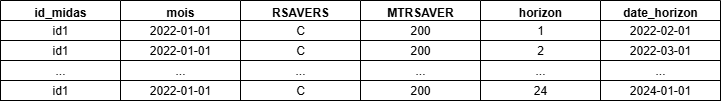

The diagram above was exported from draw.io. Its source (the exported page's mxGraphModel, read from the mxfile embedded in the PNG):
<mxGraphModel dx="1418" dy="786" grid="1" gridSize="10" guides="1" tooltips="1" connect="1" arrows="1" fold="1" page="1" pageScale="1" pageWidth="827" pageHeight="1169" math="0" shadow="0">
  <root>
    <mxCell id="0" />
    <mxCell id="1" parent="0" />
    <mxCell id="zhZrnq3FeR8sPS6-iOfr-1" value="id_midas" style="swimlane;whiteSpace=wrap;html=1;" vertex="1" parent="1">
      <mxGeometry x="320" y="340" width="120" height="100" as="geometry" />
    </mxCell>
    <mxCell id="zhZrnq3FeR8sPS6-iOfr-2" value="id1" style="rounded=0;whiteSpace=wrap;html=1;" vertex="1" parent="zhZrnq3FeR8sPS6-iOfr-1">
      <mxGeometry y="20" width="120" height="20" as="geometry" />
    </mxCell>
    <mxCell id="zhZrnq3FeR8sPS6-iOfr-3" value="mois" style="swimlane;whiteSpace=wrap;html=1;" vertex="1" parent="1">
      <mxGeometry x="440" y="340" width="120" height="100" as="geometry" />
    </mxCell>
    <mxCell id="zhZrnq3FeR8sPS6-iOfr-4" value="2022-01-01" style="rounded=0;whiteSpace=wrap;html=1;" vertex="1" parent="zhZrnq3FeR8sPS6-iOfr-3">
      <mxGeometry y="20" width="120" height="20" as="geometry" />
    </mxCell>
    <mxCell id="zhZrnq3FeR8sPS6-iOfr-5" value="RSAVERS" style="swimlane;whiteSpace=wrap;html=1;" vertex="1" parent="1">
      <mxGeometry x="560" y="340" width="120" height="100" as="geometry" />
    </mxCell>
    <mxCell id="zhZrnq3FeR8sPS6-iOfr-6" value="C" style="rounded=0;whiteSpace=wrap;html=1;" vertex="1" parent="zhZrnq3FeR8sPS6-iOfr-5">
      <mxGeometry y="20" width="120" height="20" as="geometry" />
    </mxCell>
    <mxCell id="zhZrnq3FeR8sPS6-iOfr-7" value="MTRSAVER" style="swimlane;whiteSpace=wrap;html=1;" vertex="1" parent="1">
      <mxGeometry x="680" y="340" width="120" height="100" as="geometry" />
    </mxCell>
    <mxCell id="zhZrnq3FeR8sPS6-iOfr-8" value="200" style="rounded=0;whiteSpace=wrap;html=1;" vertex="1" parent="zhZrnq3FeR8sPS6-iOfr-7">
      <mxGeometry y="20" width="120" height="20" as="geometry" />
    </mxCell>
    <mxCell id="zhZrnq3FeR8sPS6-iOfr-9" value="id1" style="rounded=0;whiteSpace=wrap;html=1;" vertex="1" parent="zhZrnq3FeR8sPS6-iOfr-7">
      <mxGeometry x="-360" y="40" width="120" height="20" as="geometry" />
    </mxCell>
    <mxCell id="zhZrnq3FeR8sPS6-iOfr-10" value="..." style="rounded=0;whiteSpace=wrap;html=1;" vertex="1" parent="zhZrnq3FeR8sPS6-iOfr-7">
      <mxGeometry x="-360" y="60" width="120" height="20" as="geometry" />
    </mxCell>
    <mxCell id="zhZrnq3FeR8sPS6-iOfr-11" value="id1" style="rounded=0;whiteSpace=wrap;html=1;" vertex="1" parent="zhZrnq3FeR8sPS6-iOfr-7">
      <mxGeometry x="-360" y="80" width="120" height="20" as="geometry" />
    </mxCell>
    <mxCell id="zhZrnq3FeR8sPS6-iOfr-12" value="2022-01-01" style="rounded=0;whiteSpace=wrap;html=1;" vertex="1" parent="zhZrnq3FeR8sPS6-iOfr-7">
      <mxGeometry x="-240" y="40" width="120" height="20" as="geometry" />
    </mxCell>
    <mxCell id="zhZrnq3FeR8sPS6-iOfr-13" value="..." style="rounded=0;whiteSpace=wrap;html=1;" vertex="1" parent="zhZrnq3FeR8sPS6-iOfr-7">
      <mxGeometry x="-240" y="60" width="120" height="20" as="geometry" />
    </mxCell>
    <mxCell id="zhZrnq3FeR8sPS6-iOfr-14" value="2022-01-01" style="rounded=0;whiteSpace=wrap;html=1;" vertex="1" parent="zhZrnq3FeR8sPS6-iOfr-7">
      <mxGeometry x="-240" y="80" width="120" height="20" as="geometry" />
    </mxCell>
    <mxCell id="zhZrnq3FeR8sPS6-iOfr-15" value="C" style="rounded=0;whiteSpace=wrap;html=1;" vertex="1" parent="zhZrnq3FeR8sPS6-iOfr-7">
      <mxGeometry x="-120" y="40" width="120" height="20" as="geometry" />
    </mxCell>
    <mxCell id="zhZrnq3FeR8sPS6-iOfr-16" value="..." style="rounded=0;whiteSpace=wrap;html=1;" vertex="1" parent="zhZrnq3FeR8sPS6-iOfr-7">
      <mxGeometry x="-120" y="60" width="120" height="20" as="geometry" />
    </mxCell>
    <mxCell id="zhZrnq3FeR8sPS6-iOfr-17" value="C" style="rounded=0;whiteSpace=wrap;html=1;" vertex="1" parent="zhZrnq3FeR8sPS6-iOfr-7">
      <mxGeometry x="-120" y="80" width="120" height="20" as="geometry" />
    </mxCell>
    <mxCell id="zhZrnq3FeR8sPS6-iOfr-18" value="200" style="rounded=0;whiteSpace=wrap;html=1;" vertex="1" parent="zhZrnq3FeR8sPS6-iOfr-7">
      <mxGeometry y="40" width="120" height="20" as="geometry" />
    </mxCell>
    <mxCell id="zhZrnq3FeR8sPS6-iOfr-19" value="..." style="rounded=0;whiteSpace=wrap;html=1;" vertex="1" parent="zhZrnq3FeR8sPS6-iOfr-7">
      <mxGeometry y="60" width="120" height="20" as="geometry" />
    </mxCell>
    <mxCell id="zhZrnq3FeR8sPS6-iOfr-20" value="200" style="rounded=0;whiteSpace=wrap;html=1;" vertex="1" parent="zhZrnq3FeR8sPS6-iOfr-7">
      <mxGeometry y="80" width="120" height="20" as="geometry" />
    </mxCell>
    <mxCell id="zhZrnq3FeR8sPS6-iOfr-21" value="horizon" style="swimlane;whiteSpace=wrap;html=1;" vertex="1" parent="1">
      <mxGeometry x="800" y="340" width="120" height="100" as="geometry" />
    </mxCell>
    <mxCell id="zhZrnq3FeR8sPS6-iOfr-22" value="1" style="rounded=0;whiteSpace=wrap;html=1;" vertex="1" parent="zhZrnq3FeR8sPS6-iOfr-21">
      <mxGeometry y="20" width="120" height="20" as="geometry" />
    </mxCell>
    <mxCell id="zhZrnq3FeR8sPS6-iOfr-23" value="2" style="rounded=0;whiteSpace=wrap;html=1;" vertex="1" parent="zhZrnq3FeR8sPS6-iOfr-21">
      <mxGeometry y="40" width="120" height="20" as="geometry" />
    </mxCell>
    <mxCell id="zhZrnq3FeR8sPS6-iOfr-24" value="..." style="rounded=0;whiteSpace=wrap;html=1;" vertex="1" parent="zhZrnq3FeR8sPS6-iOfr-21">
      <mxGeometry y="60" width="120" height="20" as="geometry" />
    </mxCell>
    <mxCell id="zhZrnq3FeR8sPS6-iOfr-25" value="24" style="rounded=0;whiteSpace=wrap;html=1;" vertex="1" parent="zhZrnq3FeR8sPS6-iOfr-21">
      <mxGeometry y="80" width="120" height="20" as="geometry" />
    </mxCell>
    <mxCell id="zhZrnq3FeR8sPS6-iOfr-26" value="date_horizon" style="swimlane;whiteSpace=wrap;html=1;" vertex="1" parent="1">
      <mxGeometry x="920" y="340" width="120" height="100" as="geometry" />
    </mxCell>
    <mxCell id="zhZrnq3FeR8sPS6-iOfr-27" value="2022-02-01" style="rounded=0;whiteSpace=wrap;html=1;" vertex="1" parent="zhZrnq3FeR8sPS6-iOfr-26">
      <mxGeometry y="20" width="120" height="20" as="geometry" />
    </mxCell>
    <mxCell id="zhZrnq3FeR8sPS6-iOfr-28" value="2022-03-01" style="rounded=0;whiteSpace=wrap;html=1;" vertex="1" parent="zhZrnq3FeR8sPS6-iOfr-26">
      <mxGeometry y="40" width="120" height="20" as="geometry" />
    </mxCell>
    <mxCell id="zhZrnq3FeR8sPS6-iOfr-29" value="..." style="rounded=0;whiteSpace=wrap;html=1;" vertex="1" parent="zhZrnq3FeR8sPS6-iOfr-26">
      <mxGeometry y="60" width="120" height="20" as="geometry" />
    </mxCell>
    <mxCell id="zhZrnq3FeR8sPS6-iOfr-30" value="2024-01-01" style="rounded=0;whiteSpace=wrap;html=1;" vertex="1" parent="zhZrnq3FeR8sPS6-iOfr-26">
      <mxGeometry y="80" width="120" height="20" as="geometry" />
    </mxCell>
  </root>
</mxGraphModel>